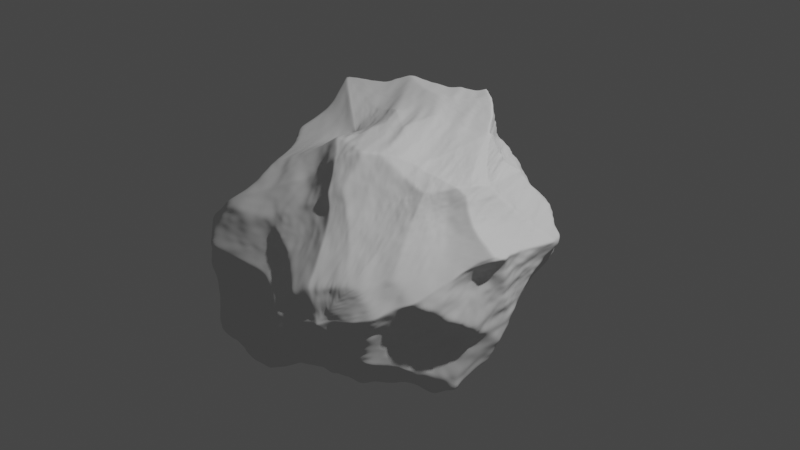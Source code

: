 # Source: Procedual_Rock.blend  (saved by Blender 3.4.6; exported with 4.5.12 LTS)
import bpy
from mathutils import Matrix  # noqa: F401  (used for matrix-valued properties, if any)

bpy.ops.wm.read_factory_settings(use_empty=True)
scene = bpy.context.scene
scene.name = 'Scene'

# ---- collections
col_collection = bpy.data.collections.new('Collection'); scene.collection.children.link(col_collection)

# ---- node groups
ng_geometry_nodes = bpy.data.node_groups.new('Geometry Nodes', 'GeometryNodeTree')
_s = ng_geometry_nodes.interface.new_socket(name='Geometry', in_out='OUTPUT', socket_type='NodeSocketGeometry')
_s = ng_geometry_nodes.interface.new_socket(name='Geometry', in_out='INPUT', socket_type='NodeSocketGeometry')
ng_geometry_nodes.is_modifier = True
_N = ng_geometry_nodes.nodes; _L = ng_geometry_nodes.links
n0 = _N.new('GeometryNodeStoreNamedAttribute'); n0.name = 'Store Named Attribute'; n0.location = (64, -75)
n0.data_type = 'FLOAT_VECTOR'
n0.domain = 'CORNER'
n0.inputs[2].default_value = 'UVMap'
n1 = _N.new('NodeFrame'); n1.name = 'Frame'; n1.location = (-481, 109)
n1.label = 'Rock Base Shape'
n1.width = 1363
n2 = _N.new('NodeFrame'); n2.name = 'Frame.001'; n2.location = (1058, 118)
n2.label = 'Rock Noise Distortion'
n2.width = 749
n3 = _N.new('NodeFrame'); n3.name = 'Frame.002'; n3.location = (1886, 158)
n3.label = 'Rock Detail'
n3.width = 539
n4 = _N.new('NodeGroupInput'); n4.name = 'Group Input'; n4.location = (-883, 306)
n5 = _N.new('GeometryNodeTransform'); n5.name = 'Transform'; n5.location = (1193, -38)
n5.inputs[2].default_value = (0.5742, 0.0, 0.0)
n5.inputs[3].default_value = (1.0, 1.0, 0.6)
n6 = _N.new('GeometryNodeSubdivideMesh'); n6.name = 'Subdivide Mesh'; n6.location = (990, -46)
n6.inputs[1].default_value = 5
n7 = _N.new('GeometryNodeExtrudeMesh'); n7.name = 'Extrude Mesh.002'; n7.location = (811, -31)
n7.inputs[3].default_value = 0.4
n7.inputs[4].default_value = False
n8 = _N.new('GeometryNodeExtrudeMesh'); n8.name = 'Extrude Mesh.001'; n8.location = (627, -52)
n8.inputs[4].default_value = False
n9 = _N.new('GeometryNodeExtrudeMesh'); n9.name = 'Extrude Mesh'; n9.location = (432, -30)
n9.inputs[3].default_value = 0.9
n9.inputs[4].default_value = False
n10 = _N.new('ShaderNodeMath'); n10.name = 'Math'; n10.location = (213, -195)
n10.operation = 'LESS_THAN'
n10.inputs[1].default_value = 0.3
n11 = _N.new('GeometryNodeInputNormal'); n11.name = 'Normal'; n11.location = (30, -272)
n11.legacy_corner_normals = True
n12 = _N.new('GeometryNodeMeshIcoSphere'); n12.name = 'Ico Sphere'; n12.location = (39, -75)
n13 = _N.new('ShaderNodeVectorMath'); n13.name = 'Vector Math.001'; n13.location = (416, -144)
n13.operation = 'MULTIPLY'
n14 = _N.new('ShaderNodeValue'); n14.name = 'Value'; n14.location = (256, -312)
n14.outputs[0].default_value = 0.5
n15 = _N.new('ShaderNodeVectorMath'); n15.name = 'Vector Math'; n15.location = (240, -166)
n15.operation = 'MULTIPLY'
n16 = _N.new('GeometryNodeInputPosition'); n16.name = 'Position'; n16.location = (30, -197)
n17 = _N.new('ShaderNodeTexVoronoi'); n17.name = 'Voronoi Texture'; n17.location = (31, -275)
n17.voronoi_dimensions = '4D'
n17.inputs[1].default_value = 0.7
n17.inputs[2].default_value = 0.8
n18 = _N.new('GeometryNodeSetPosition'); n18.name = 'Set Position'; n18.location = (579, -30)
n19 = _N.new('ShaderNodeTexNoise'); n19.name = 'Noise Texture'; n19.location = (30, -229)
n19.noise_dimensions = '4D'
n19.inputs[2].default_value = 0.01
n19.inputs[3].default_value = 15.0
n19.inputs[4].default_value = 0.5833
n19.inputs[8].default_value = 3.0
n20 = _N.new('GeometryNodeInputPosition'); n20.name = 'Position.001'; n20.location = (30, -152)
n21 = _N.new('GeometryNodeSetPosition'); n21.name = 'Set Position.001'; n21.location = (369, -30)
n22 = _N.new('ShaderNodeVectorMath'); n22.name = 'Vector Math.002'; n22.location = (199, -126)
n22.operation = 'MULTIPLY'
n23 = _N.new('GeometryNodeSubdivisionSurface'); n23.name = 'Subdivision Surface'; n23.location = (2666, 199)
n23.inputs[4].default_value = False
n24 = _N.new('GeometryNodeExtrudeMesh'); n24.name = 'Extrude Mesh.004'; n24.location = (155, -20)
n24.inputs[3].default_value = 0.8
n24.inputs[4].default_value = False
n25 = _N.new('GeometryNodeExtrudeMesh'); n25.name = 'Extrude Mesh.003'; n25.location = (155, -20)
n25.inputs[3].default_value = 0.8
n25.inputs[4].default_value = False
n26 = _N.new('GeometryNodeSetShadeSmooth'); n26.name = 'Set Shade Smooth'; n26.location = (2846, 225)
n27 = _N.new('NodeGroupOutput'); n27.name = 'Group Output'; n27.location = (3037, 222)
n0.parent = n1
n5.parent = n1
n6.parent = n1
n7.parent = n1
n8.parent = n1
n9.parent = n1
n10.parent = n1
n11.parent = n1
n12.parent = n1
n13.parent = n2
n14.parent = n2
n15.parent = n2
n16.parent = n2
n17.parent = n2
n18.parent = n2
n19.parent = n3
n20.parent = n3
n21.parent = n3
n22.parent = n3
_L.new(n10.outputs[0], n9.inputs[1])
_L.new(n11.outputs[0], n10.inputs[0])
_L.new(n9.outputs[0], n8.inputs[0])
_L.new(n8.outputs[0], n7.inputs[0])
_L.new(n7.outputs[0], n6.inputs[0])
_L.new(n6.outputs[0], n5.inputs[0])
_L.new(n0.outputs[0], n9.inputs[0])
_L.new(n5.outputs[0], n18.inputs[0])
_L.new(n16.outputs[0], n15.inputs[0])
_L.new(n17.outputs[0], n15.inputs[1])
_L.new(n15.outputs[0], n13.inputs[0])
_L.new(n14.outputs[0], n13.inputs[1])
_L.new(n13.outputs[0], n18.inputs[3])
_L.new(n20.outputs[0], n22.inputs[0])
_L.new(n19.outputs[0], n22.inputs[1])
_L.new(n22.outputs[0], n21.inputs[2])
_L.new(n18.outputs[0], n21.inputs[0])
_L.new(n21.outputs[0], n23.inputs[0])
_L.new(n26.outputs[0], n27.inputs[0])
_L.new(n23.outputs[0], n26.inputs[0])
_L.new(n12.outputs[0], n0.inputs[0])
_L.new(n12.outputs[1], n0.inputs[3])
n27.is_active_output = True

# ---- world
world_world = bpy.data.worlds.new('World'); scene.world = world_world
world_world.use_nodes = True; world_world.node_tree.nodes.clear()
_N = world_world.node_tree.nodes; _L = world_world.node_tree.links
n0 = _N.new('ShaderNodeOutputWorld'); n0.name = 'World Output'; n0.location = (300, 300)
n1 = _N.new('ShaderNodeBackground'); n1.name = 'Background'; n1.location = (10, 300)
n1.inputs[0].default_value = (0.05088, 0.05088, 0.05088, 1.0)
_L.new(n1.outputs[0], n0.inputs[0])
n0.is_active_output = True
world_world.color = (0.05088, 0.05088, 0.05088)
world_world.use_sun_shadow = False
world_world.sun_shadow_jitter_overblur = 0.0

# ---- cameras
cam_camera = bpy.data.cameras.new('Camera')
cam_camera.clip_end = 100.0
cam_camera.ortho_scale = 7.314

# ---- lights
light_light = bpy.data.lights.new('Light', 'POINT')
light_light.transmission_factor = 0.0
light_light.energy = 1000.0
light_light.shadow_soft_size = 0.1
light_light.shadow_maximum_resolution = 0.006
light_light.use_absolute_resolution = True

# ---- meshes
me_cube_001 = bpy.data.meshes.new('Cube.001')
me_cube_001.from_pydata([(-1.0, -1.0, -1.0), (-1.0, -1.0, 1.0), (-1.0, 1.0, -1.0), (-1.0, 1.0, 1.0), (1.0, -1.0, -1.0), (1.0, -1.0, 1.0), (1.0, 1.0, -1.0), (1.0, 1.0, 1.0)], [], [(0, 1, 3, 2), (2, 3, 7, 6), (6, 7, 5, 4), (4, 5, 1, 0), (2, 6, 4, 0), (7, 3, 1, 5)])
_uv = me_cube_001.uv_layers.new(name='UVMap')
_uv.uv.foreach_set('vector', [0.375, 0.0, 0.625, 0.0, 0.625, 0.25, 0.375, 0.25, 0.375, 0.25, 0.625, 0.25, 0.625, 0.5, 0.375, 0.5, 0.375, 0.5, 0.625, 0.5, 0.625, 0.75, 0.375, 0.75, 0.375, 0.75, 0.625, 0.75, 0.625, 1.0, 0.375, 1.0, 0.125, 0.5, 0.375, 0.5, 0.375, 0.75, 0.125, 0.75, 0.625, 0.5, 0.875, 0.5, 0.875, 0.75, 0.625, 0.75])
me_cube_001.update()

# ---- objects
ob_light = bpy.data.objects.new('Light', light_light)
ob_camera = bpy.data.objects.new('Camera', cam_camera)
ob_cube = bpy.data.objects.new('Cube', me_cube_001)

# ---- transforms, parenting, visibility, modifiers, constraints
ob_light.location = (4.076, 1.005, 5.904)
ob_light.rotation_euler = (0.6503, 0.05522, 1.866)
ob_light.lock_rotations_4d = False
ob_light.empty_display_type = 'ARROWS'
ob_light.color = (0.0, 0.0, 0.0, 0.0)
ob_light.lineart.crease_threshold = 0.0
ob_camera.location = (7.359, -6.926, 4.958)
ob_camera.rotation_euler = (1.109, 0.0, 0.8149)
ob_camera.lock_rotations_4d = False
ob_camera.empty_display_type = 'ARROWS'
ob_camera.color = (0.0, 0.0, 0.0, 0.0)
ob_camera.display_type = 'WIRE'
ob_camera.lineart.crease_threshold = 0.0
ob_cube.location = (0.0, 0.0, 0.0)
_m = ob_cube.modifiers.new('GeometryNodes', 'NODES')
_m.node_group = ng_geometry_nodes

# ---- collection membership
col_collection.objects.link(ob_light)
col_collection.objects.link(ob_camera)
col_collection.objects.link(ob_cube)

# ---- scene / render settings (as saved in the file)
scene.camera = ob_camera
scene.frame_start = 1; scene.frame_end = 250; scene.frame_set(1)
scene.render.engine = 'BLENDER_EEVEE_NEXT'
scene.cycles.sampling_pattern = 'TABULATED_SOBOL'
scene.cycles.use_light_tree = False
scene.view_settings.view_transform = 'Filmic'
bpy.context.view_layer.update()
